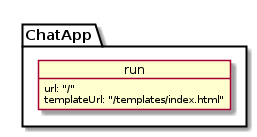

The diagram above was rendered by PlantUML. Its source (embedded in the PNG):
@startuml

    package "ChatApp" {




        object run {
          url: "/"
          templateUrl: "/templates/index.html"
        }




@enduml